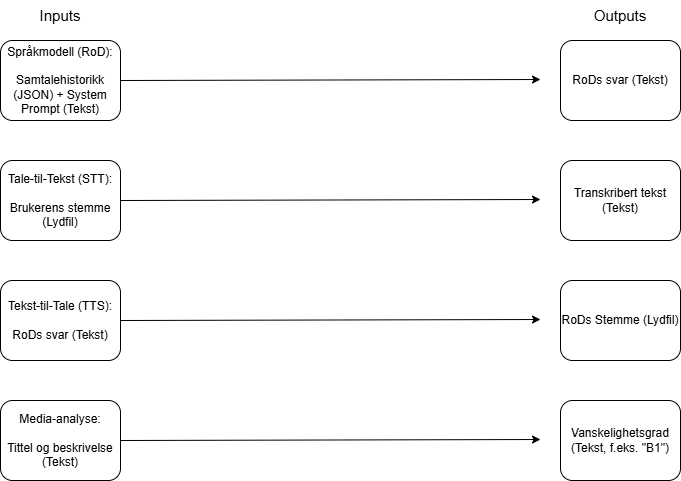

The diagram above was exported from draw.io. Its source (the exported page's mxGraphModel, read from the mxfile embedded in the PNG):
<mxGraphModel dx="1999" dy="1161" grid="1" gridSize="10" guides="1" tooltips="1" connect="1" arrows="1" fold="1" page="1" pageScale="1" pageWidth="827" pageHeight="1169" math="0" shadow="0">
  <root>
    <mxCell id="0" />
    <mxCell id="1" parent="0" />
    <mxCell id="P1LMQeyEMJt0wvuuknAY-1" value="Språkmodell (RoD):&lt;div&gt;&lt;br&gt;&lt;/div&gt;&lt;div&gt;Samtalehistorikk (JSON) + System Prompt (Tekst)&lt;/div&gt;" style="rounded=1;whiteSpace=wrap;html=1;" parent="1" vertex="1">
      <mxGeometry x="40" y="240" width="120" height="80" as="geometry" />
    </mxCell>
    <mxCell id="P1LMQeyEMJt0wvuuknAY-2" value="Tale-til-Tekst (STT):&lt;div&gt;&lt;br&gt;&lt;/div&gt;&lt;div&gt;Brukerens stemme (Lydfil)&lt;/div&gt;" style="rounded=1;whiteSpace=wrap;html=1;" parent="1" vertex="1">
      <mxGeometry x="40" y="360" width="120" height="80" as="geometry" />
    </mxCell>
    <mxCell id="P1LMQeyEMJt0wvuuknAY-3" value="Tekst-til-Tale (TTS):&lt;div&gt;&lt;span style=&quot;background-color: transparent; color: light-dark(rgb(0, 0, 0), rgb(255, 255, 255));&quot;&gt;&lt;br&gt;&lt;/span&gt;&lt;/div&gt;&lt;div&gt;&lt;span style=&quot;background-color: transparent; color: light-dark(rgb(0, 0, 0), rgb(255, 255, 255));&quot;&gt;RoDs svar (Tekst)&lt;/span&gt;&lt;/div&gt;" style="rounded=1;whiteSpace=wrap;html=1;" parent="1" vertex="1">
      <mxGeometry x="40" y="480" width="120" height="80" as="geometry" />
    </mxCell>
    <mxCell id="P1LMQeyEMJt0wvuuknAY-4" value="Media-analyse:&lt;div&gt;&lt;br&gt;&lt;/div&gt;&lt;div&gt;Tittel og beskrivelse (Tekst)&lt;/div&gt;" style="rounded=1;whiteSpace=wrap;html=1;" parent="1" vertex="1">
      <mxGeometry x="40" y="600" width="120" height="80" as="geometry" />
    </mxCell>
    <mxCell id="P1LMQeyEMJt0wvuuknAY-5" value="RoDs svar (Tekst)" style="rounded=1;whiteSpace=wrap;html=1;" parent="1" vertex="1">
      <mxGeometry x="600" y="240" width="120" height="80" as="geometry" />
    </mxCell>
    <mxCell id="P1LMQeyEMJt0wvuuknAY-6" value="Transkribert tekst (Tekst)" style="rounded=1;whiteSpace=wrap;html=1;" parent="1" vertex="1">
      <mxGeometry x="600" y="360" width="120" height="80" as="geometry" />
    </mxCell>
    <mxCell id="P1LMQeyEMJt0wvuuknAY-7" value="RoDs Stemme (Lydfil)" style="rounded=1;whiteSpace=wrap;html=1;" parent="1" vertex="1">
      <mxGeometry x="600" y="480" width="120" height="80" as="geometry" />
    </mxCell>
    <mxCell id="P1LMQeyEMJt0wvuuknAY-8" value="Vanskelighetsgrad (Tekst, f.eks. &quot;B1&quot;)" style="rounded=1;whiteSpace=wrap;html=1;" parent="1" vertex="1">
      <mxGeometry x="600" y="600" width="120" height="80" as="geometry" />
    </mxCell>
    <mxCell id="P1LMQeyEMJt0wvuuknAY-9" value="" style="endArrow=classic;html=1;rounded=0;exitX=1;exitY=0.5;exitDx=0;exitDy=0;" parent="1" source="P1LMQeyEMJt0wvuuknAY-1" edge="1">
      <mxGeometry relative="1" as="geometry">
        <mxPoint x="210" y="280" as="sourcePoint" />
        <mxPoint x="580" y="279" as="targetPoint" />
      </mxGeometry>
    </mxCell>
    <mxCell id="P1LMQeyEMJt0wvuuknAY-11" value="" style="endArrow=classic;html=1;rounded=0;exitX=1;exitY=0.5;exitDx=0;exitDy=0;" parent="1" source="P1LMQeyEMJt0wvuuknAY-2" edge="1">
      <mxGeometry relative="1" as="geometry">
        <mxPoint x="210" y="400.41" as="sourcePoint" />
        <mxPoint x="580" y="399" as="targetPoint" />
      </mxGeometry>
    </mxCell>
    <mxCell id="P1LMQeyEMJt0wvuuknAY-12" value="" style="endArrow=classic;html=1;rounded=0;exitX=1;exitY=0.5;exitDx=0;exitDy=0;" parent="1" source="P1LMQeyEMJt0wvuuknAY-3" edge="1">
      <mxGeometry relative="1" as="geometry">
        <mxPoint x="210" y="520.41" as="sourcePoint" />
        <mxPoint x="580" y="519" as="targetPoint" />
      </mxGeometry>
    </mxCell>
    <mxCell id="P1LMQeyEMJt0wvuuknAY-13" value="" style="endArrow=classic;html=1;rounded=0;exitX=1;exitY=0.5;exitDx=0;exitDy=0;" parent="1" source="P1LMQeyEMJt0wvuuknAY-4" edge="1">
      <mxGeometry relative="1" as="geometry">
        <mxPoint x="210" y="640.41" as="sourcePoint" />
        <mxPoint x="580" y="639" as="targetPoint" />
      </mxGeometry>
    </mxCell>
    <mxCell id="P1LMQeyEMJt0wvuuknAY-14" value="Inputs" style="text;html=1;whiteSpace=wrap;strokeColor=none;fillColor=none;align=center;verticalAlign=middle;rounded=0;fontSize=15;" parent="1" vertex="1">
      <mxGeometry x="70" y="200" width="60" height="30" as="geometry" />
    </mxCell>
    <mxCell id="P1LMQeyEMJt0wvuuknAY-15" value="Outputs" style="text;html=1;whiteSpace=wrap;strokeColor=none;fillColor=none;align=center;verticalAlign=middle;rounded=0;fontSize=15;" parent="1" vertex="1">
      <mxGeometry x="630" y="200" width="60" height="30" as="geometry" />
    </mxCell>
  </root>
</mxGraphModel>